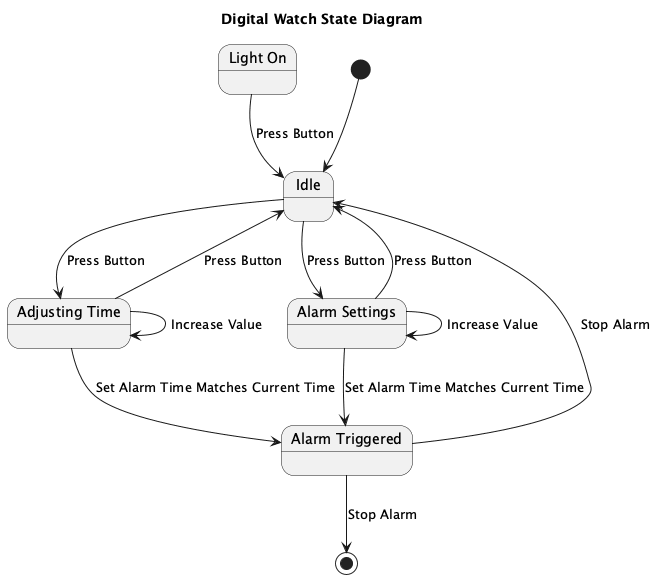

The diagram above was rendered by PlantUML. Its source (embedded in the PNG):
@startuml
title Digital Watch State Diagram

[*] --> Idle

state "Idle" as Idle
state "Adjusting Time" as AdjustingTime
state "Alarm Settings" as AlarmSettings
state "Alarm Triggered" as AlarmTriggered
state "Light On" as LightOn

Idle --> AdjustingTime : Press Button
Idle --> AlarmSettings : Press Button
AdjustingTime --> Idle : Press Button
AlarmSettings --> Idle : Press Button
AdjustingTime --> AdjustingTime : Increase Value
AlarmSettings --> AlarmSettings : Increase Value
AdjustingTime --> AlarmTriggered : Set Alarm Time Matches Current Time
AlarmSettings --> AlarmTriggered : Set Alarm Time Matches Current Time
AlarmTriggered --> Idle : Stop Alarm
LightOn --> Idle : Press Button

AlarmTriggered --> [*] : Stop Alarm

@enduml